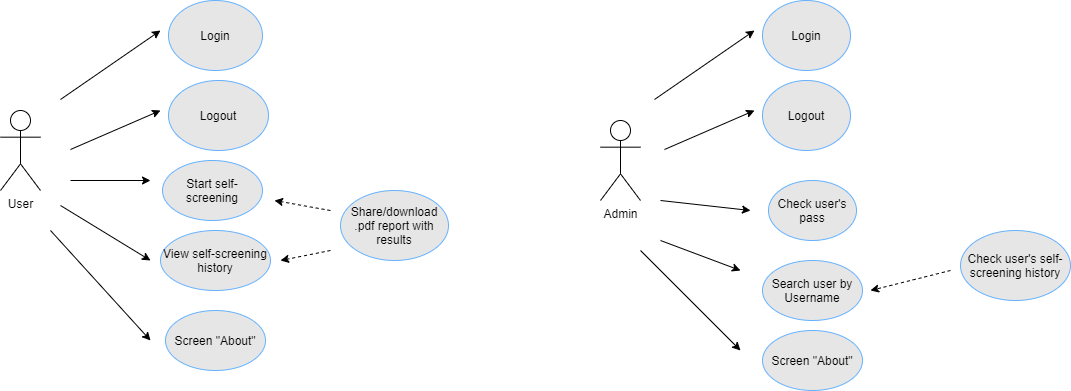

The diagram above was exported from draw.io. Its source (the exported page's mxGraphModel, read from the mxfile embedded in the PNG):
<mxGraphModel dx="1422" dy="713" grid="1" gridSize="10" guides="1" tooltips="1" connect="1" arrows="1" fold="1" page="1" pageScale="1" pageWidth="827" pageHeight="1169" math="0" shadow="0">
  <root>
    <mxCell id="0" />
    <mxCell id="1" parent="0" />
    <mxCell id="AwLa8Eshe6bETiUxOGlw-1" value="Login" style="ellipse;whiteSpace=wrap;html=1;strokeColor=#66B2FF;fillColor=#E6E6E6;" parent="1" vertex="1">
      <mxGeometry x="228" y="40" width="94" height="70" as="geometry" />
    </mxCell>
    <mxCell id="AwLa8Eshe6bETiUxOGlw-2" value="User" style="shape=umlActor;verticalLabelPosition=bottom;labelBackgroundColor=#ffffff;verticalAlign=top;html=1;outlineConnect=0;strokeColor=#000000;" parent="1" vertex="1">
      <mxGeometry x="60" y="150" width="40" height="80" as="geometry" />
    </mxCell>
    <mxCell id="AwLa8Eshe6bETiUxOGlw-4" value="Logout" style="ellipse;whiteSpace=wrap;html=1;strokeColor=#66B2FF;fillColor=#E6E6E6;" parent="1" vertex="1">
      <mxGeometry x="228" y="120" width="100" height="70" as="geometry" />
    </mxCell>
    <mxCell id="AwLa8Eshe6bETiUxOGlw-5" value="Start self-screening" style="ellipse;whiteSpace=wrap;html=1;strokeColor=#66B2FF;fillColor=#E6E6E6;" parent="1" vertex="1">
      <mxGeometry x="222" y="200" width="100" height="60" as="geometry" />
    </mxCell>
    <mxCell id="AwLa8Eshe6bETiUxOGlw-7" value="View self-screening history" style="ellipse;whiteSpace=wrap;html=1;strokeColor=#66B2FF;fillColor=#E6E6E6;" parent="1" vertex="1">
      <mxGeometry x="220" y="270" width="110" height="60" as="geometry" />
    </mxCell>
    <mxCell id="AwLa8Eshe6bETiUxOGlw-18" value="" style="endArrow=classic;html=1;" parent="1" edge="1">
      <mxGeometry width="50" height="50" relative="1" as="geometry">
        <mxPoint x="110" y="270" as="sourcePoint" />
        <mxPoint x="210" y="380" as="targetPoint" />
      </mxGeometry>
    </mxCell>
    <mxCell id="AwLa8Eshe6bETiUxOGlw-19" value="" style="endArrow=classic;html=1;" parent="1" edge="1">
      <mxGeometry width="50" height="50" relative="1" as="geometry">
        <mxPoint x="120" y="245" as="sourcePoint" />
        <mxPoint x="210" y="300" as="targetPoint" />
      </mxGeometry>
    </mxCell>
    <mxCell id="AwLa8Eshe6bETiUxOGlw-20" value="" style="endArrow=classic;html=1;" parent="1" edge="1">
      <mxGeometry width="50" height="50" relative="1" as="geometry">
        <mxPoint x="130" y="220" as="sourcePoint" />
        <mxPoint x="210" y="220" as="targetPoint" />
      </mxGeometry>
    </mxCell>
    <mxCell id="AwLa8Eshe6bETiUxOGlw-21" value="" style="endArrow=classic;html=1;" parent="1" edge="1">
      <mxGeometry width="50" height="50" relative="1" as="geometry">
        <mxPoint x="130" y="189" as="sourcePoint" />
        <mxPoint x="220" y="150" as="targetPoint" />
      </mxGeometry>
    </mxCell>
    <mxCell id="AwLa8Eshe6bETiUxOGlw-23" value="" style="endArrow=classic;html=1;" parent="1" edge="1">
      <mxGeometry width="50" height="50" relative="1" as="geometry">
        <mxPoint x="120" y="139" as="sourcePoint" />
        <mxPoint x="220" y="70" as="targetPoint" />
      </mxGeometry>
    </mxCell>
    <mxCell id="AwLa8Eshe6bETiUxOGlw-25" value="Screen &quot;About&quot;" style="ellipse;whiteSpace=wrap;html=1;strokeColor=#66B2FF;fillColor=#E6E6E6;" parent="1" vertex="1">
      <mxGeometry x="225" y="350" width="100" height="60" as="geometry" />
    </mxCell>
    <mxCell id="AwLa8Eshe6bETiUxOGlw-27" value="" style="endArrow=classic;html=1;dashed=1;" parent="1" edge="1">
      <mxGeometry width="50" height="50" relative="1" as="geometry">
        <mxPoint x="390" y="290" as="sourcePoint" />
        <mxPoint x="340" y="300" as="targetPoint" />
      </mxGeometry>
    </mxCell>
    <mxCell id="lJF5tlSIsHhJ3u7bxBM--1" value="Admin" style="shape=umlActor;verticalLabelPosition=bottom;labelBackgroundColor=#ffffff;verticalAlign=top;html=1;outlineConnect=0;strokeColor=#000000;" parent="1" vertex="1">
      <mxGeometry x="660" y="160" width="40" height="80" as="geometry" />
    </mxCell>
    <mxCell id="lJF5tlSIsHhJ3u7bxBM--2" value="Share/download .pdf report with results" style="ellipse;whiteSpace=wrap;html=1;strokeColor=#66B2FF;fillColor=#E6E6E6;" parent="1" vertex="1">
      <mxGeometry x="400" y="230" width="108" height="70" as="geometry" />
    </mxCell>
    <mxCell id="lJF5tlSIsHhJ3u7bxBM--3" value="" style="endArrow=classic;html=1;dashed=1;" parent="1" edge="1">
      <mxGeometry width="50" height="50" relative="1" as="geometry">
        <mxPoint x="390" y="250" as="sourcePoint" />
        <mxPoint x="334" y="240" as="targetPoint" />
      </mxGeometry>
    </mxCell>
    <mxCell id="zsJf1KMhAxOWB_I_yy1I-1" value="Login" style="ellipse;whiteSpace=wrap;html=1;strokeColor=#66B2FF;fillColor=#E6E6E6;" vertex="1" parent="1">
      <mxGeometry x="822" y="40" width="88" height="70" as="geometry" />
    </mxCell>
    <mxCell id="zsJf1KMhAxOWB_I_yy1I-2" value="Logout" style="ellipse;whiteSpace=wrap;html=1;strokeColor=#66B2FF;fillColor=#E6E6E6;" vertex="1" parent="1">
      <mxGeometry x="822" y="120" width="88" height="70" as="geometry" />
    </mxCell>
    <mxCell id="zsJf1KMhAxOWB_I_yy1I-3" value="" style="endArrow=classic;html=1;" edge="1" parent="1">
      <mxGeometry width="50" height="50" relative="1" as="geometry">
        <mxPoint x="724" y="189" as="sourcePoint" />
        <mxPoint x="814" y="150" as="targetPoint" />
      </mxGeometry>
    </mxCell>
    <mxCell id="zsJf1KMhAxOWB_I_yy1I-4" value="" style="endArrow=classic;html=1;" edge="1" parent="1">
      <mxGeometry width="50" height="50" relative="1" as="geometry">
        <mxPoint x="714" y="139" as="sourcePoint" />
        <mxPoint x="814" y="70" as="targetPoint" />
      </mxGeometry>
    </mxCell>
    <mxCell id="zsJf1KMhAxOWB_I_yy1I-5" value="Check user's pass" style="ellipse;whiteSpace=wrap;html=1;strokeColor=#66B2FF;fillColor=#E6E6E6;" vertex="1" parent="1">
      <mxGeometry x="828" y="220" width="88" height="60" as="geometry" />
    </mxCell>
    <mxCell id="zsJf1KMhAxOWB_I_yy1I-6" value="" style="endArrow=classic;html=1;" edge="1" parent="1">
      <mxGeometry width="50" height="50" relative="1" as="geometry">
        <mxPoint x="720" y="240" as="sourcePoint" />
        <mxPoint x="810" y="250" as="targetPoint" />
      </mxGeometry>
    </mxCell>
    <mxCell id="zsJf1KMhAxOWB_I_yy1I-7" value="" style="endArrow=classic;html=1;" edge="1" parent="1">
      <mxGeometry width="50" height="50" relative="1" as="geometry">
        <mxPoint x="720" y="280" as="sourcePoint" />
        <mxPoint x="800" y="310" as="targetPoint" />
      </mxGeometry>
    </mxCell>
    <mxCell id="zsJf1KMhAxOWB_I_yy1I-8" value="Search user by Username" style="ellipse;whiteSpace=wrap;html=1;strokeColor=#66B2FF;fillColor=#E6E6E6;" vertex="1" parent="1">
      <mxGeometry x="822" y="300" width="100" height="60" as="geometry" />
    </mxCell>
    <mxCell id="zsJf1KMhAxOWB_I_yy1I-9" value="Check user's self-screening history" style="ellipse;whiteSpace=wrap;html=1;strokeColor=#66B2FF;fillColor=#E6E6E6;" vertex="1" parent="1">
      <mxGeometry x="1020" y="270" width="110" height="70" as="geometry" />
    </mxCell>
    <mxCell id="zsJf1KMhAxOWB_I_yy1I-10" value="" style="endArrow=classic;html=1;dashed=1;" edge="1" parent="1">
      <mxGeometry width="50" height="50" relative="1" as="geometry">
        <mxPoint x="1010" y="310" as="sourcePoint" />
        <mxPoint x="930" y="330" as="targetPoint" />
      </mxGeometry>
    </mxCell>
    <mxCell id="zsJf1KMhAxOWB_I_yy1I-11" value="" style="endArrow=classic;html=1;" edge="1" parent="1">
      <mxGeometry width="50" height="50" relative="1" as="geometry">
        <mxPoint x="700" y="290" as="sourcePoint" />
        <mxPoint x="800" y="390" as="targetPoint" />
      </mxGeometry>
    </mxCell>
    <mxCell id="zsJf1KMhAxOWB_I_yy1I-12" value="Screen &quot;About&quot;" style="ellipse;whiteSpace=wrap;html=1;strokeColor=#66B2FF;fillColor=#E6E6E6;" vertex="1" parent="1">
      <mxGeometry x="822" y="370" width="100" height="60" as="geometry" />
    </mxCell>
  </root>
</mxGraphModel>